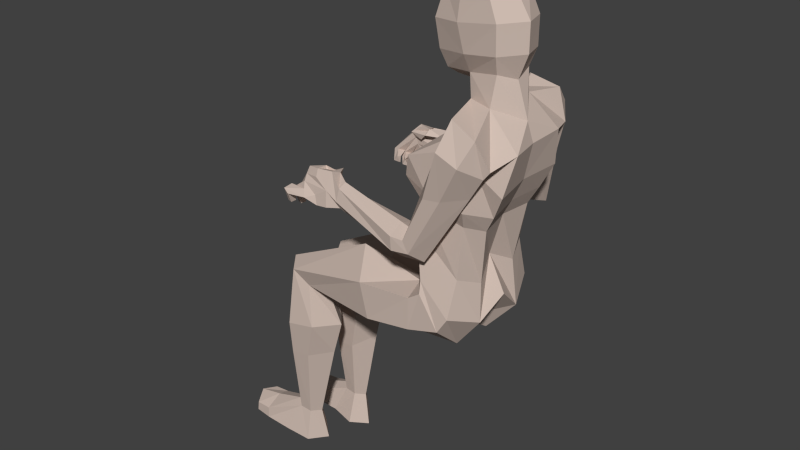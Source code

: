 # Source: woman_sitting.blend  (saved by Blender 2.69.0; exported with 4.5.12 LTS)
import bpy
from mathutils import Matrix  # noqa: F401  (used for matrix-valued properties, if any)

bpy.ops.wm.read_factory_settings(use_empty=True)
scene = bpy.context.scene
scene.name = 'Scene'

# ---- collections
col_collection_1 = bpy.data.collections.new('Collection 1'); scene.collection.children.link(col_collection_1)

# ---- materials (node trees are filled in below, after node groups)
mat_skin = bpy.data.materials.new('Skin')
mat_skin.alpha_threshold = 0.0
mat_skin.use_transparent_shadow = False
mat_skin.preview_render_type = 'SHADERBALL'
mat_skin.diffuse_color = (0.6139, 0.4978, 0.4351, 1.0)
mat_skin.specular_color = (1.0, 0.7298, 0.6283)
mat_skin.roughness = 0.5
mat_skin.specular_intensity = 0.125
mat_skin.line_color = (0.0, 0.0, 0.0, 1.0)

# ---- material node trees

# ---- world
world_world = bpy.data.worlds.new('World'); scene.world = world_world
world_world.color = (0.05088, 0.05088, 0.05088)
world_world.use_sun_shadow = False
world_world.sun_shadow_jitter_overblur = 0.0
world_world.cycles.sampling_method = 'MANUAL'
world_world.cycles.sample_map_resolution = 256

# ---- meshes
me_woman_sitting = bpy.data.meshes.new('Woman Sitting')
me_woman_sitting.from_pydata([(-0.1964, 0.2037, 0.9141), (-0.206, 0.235, 0.9045), (-0.2423, 0.2268, 0.9091), (-0.2354, 0.2007, 0.9042), (-0.2381, 0.2083, 0.8605), (-0.2384, 0.204, 0.8824), (-0.2693, 0.1953, 0.8341), (-0.2608, 0.2131, 0.8262), (-0.245, 0.2344, 0.8654), (-0.2761, 0.2175, 0.8231), (-0.2453, 0.2301, 0.8873), (-0.2846, 0.1997, 0.831), (-0.2565, 0.1682, 0.8108), (-0.2498, 0.1705, 0.8253), (-0.2452, 0.1801, 0.8039), (-0.2582, 0.1788, 0.8295), (-0.238, 0.2399, 0.8431), (-0.2657, 0.2398, 0.8189), (-0.2751, 0.2223, 0.8266), (-0.2314, 0.2151, 0.8385), (-0.2598, 0.2179, 0.8297), (-0.2519, 0.2359, 0.8217), (-0.2463, 0.1918, 0.806), (-0.2369, 0.1939, 0.8185), (-0.2298, 0.2024, 0.8127), (-0.2349, 0.2037, 0.7994), (-0.2855, 0.1995, 0.8342), (-0.2941, 0.1817, 0.8421), (-0.2702, 0.1952, 0.8373), (-0.2787, 0.1773, 0.8452), (-0.2646, 0.1566, 0.8344), (-0.2605, 0.1657, 0.8333), (-0.2741, 0.1545, 0.8219), (-0.2628, 0.1664, 0.8151), (-0.1581, 0.2134, 0.8941), (-0.1649, 0.249, 0.9018), (-0.2049, 0.2128, 0.9102), (-0.2005, 0.191, 0.8989), (-0.2174, 0.1961, 0.8814), (-0.2213, 0.2155, 0.8914), (-0.2494, 0.2019, 0.8836), (-0.2451, 0.2183, 0.8894), (-0.2395, 0.2184, 0.9095), (-0.2479, 0.194, 0.8964), (-0.1334, 0.2635, 0.8733), (-0.131, 0.2403, 0.8806), (-0.1352, 0.2772, 0.8433), (-0.1742, 0.2592, 0.8592), (-0.1346, 0.2685, 0.8206), (-0.1764, 0.2604, 0.8166), (-0.1314, 0.2313, 0.8573), (-0.1651, 0.2212, 0.851), (-0.1685, 0.2311, 0.8102), (-0.1313, 0.247, 0.8286), (-0.2332, 0.2227, 0.8184), (-0.2426, 0.2206, 0.806), (-0.2312, 0.2325, 0.7994), (-0.2261, 0.2311, 0.8126), (-0.2571, 0.2663, 0.8233), (-0.2433, 0.2624, 0.8261), (-0.2666, 0.2488, 0.831), (-0.2512, 0.2444, 0.8341), (-0.223, 0.2229, 0.8144), (-0.2292, 0.2464, 0.8188), (-0.1993, 0.2219, 0.8115), (-0.2064, 0.2516, 0.8165), (-0.2098, 0.2494, 0.8415), (-0.2079, 0.2427, 0.8851), (-0.201, 0.2166, 0.8802), (-0.2032, 0.2246, 0.8369), (0.241, 0.1384, 1.067), (0.2153, 0.1465, 1.141), (0.1941, 0.05457, 1.15), (0.2628, 0.07545, 1.075), (0.1437, 0.1349, 1.161), (0.1271, 0.0503, 1.15), (0.1146, 0.139, 1.097), (0.1006, 0.08873, 1.077), (-0.009972, 0.09523, 0.707), (0.06293, 0.1683, 0.7029), (0.06395, 0.1726, 0.6715), (0.006571, 0.09365, 0.6561), (0.1421, 0.1616, 0.6314), (0.1761, 0.07799, 0.5926), (0.0943, 0.07259, 0.5005), (0.1115, 0.1633, 0.5774), (0.1876, 0.005899, 0.6602), (0.03789, 0.01136, 0.5308), (-0.03788, 0.02313, 0.7011), (-0.01315, 0.01941, 0.5611), (-0.3491, 0.06397, 0.09527), (-0.3813, 0.06562, 0.09884), (-0.4196, 0.05481, 0.01353), (-0.3508, 0.04057, 0.006639), (-0.3793, 0.1125, 0.09541), (-0.3471, 0.1109, 0.09184), (-0.3471, 0.1257, 0.0004313), (-0.4162, 0.1323, 0.007884), (-0.3258, 0.0863, 0.09109), (-0.3093, 0.07904, -0.0007087), (-0.5344, 0.05227, 0.05408), (-0.5568, 0.08721, 0.05633), (-0.5601, 0.08556, 0.02748), (-0.5375, 0.05045, 0.02728), (-0.5309, 0.1336, 0.04815), (-0.5339, 0.1338, 0.02121), (0.06537, -0.006246, 1.065), (0.1119, -7.746e-05, 1.115), (0.2388, -0.01287, 1.114), (0.2516, -0.00662, 1.064), (0.123, 0.05469, 1.2), (0.2029, 0.03605, 1.215), (0.09726, 0.01105, 1.166), (0.2103, -0.01309, 1.2), (-0.01476, 0.1011, 1.01), (-0.01064, -0.003904, 0.9997), (0.2259, 0.003893, 0.968), (0.2405, 0.1074, 0.9745), (0.1067, 0.131, 1.048), (0.1856, 0.1311, 1.02), (-0.004523, 0.009399, 0.8554), (-0.01288, 0.08801, 0.8604), (0.01916, 0.1297, 0.8362), (0.1372, 0.1372, 0.74), (0.161, 0.07566, 0.7146), (0.1373, 0.01227, 0.7488), (0.02414, 0.02628, 1.163), (0.05489, 0.07139, 1.195), (0.2152, 0.04798, 1.259), (0.2368, -0.01868, 1.262), (0.2145, 0.04948, 1.329), (0.2368, -0.01888, 1.332), (0.04402, 0.09817, 1.306), (-0.0002745, 0.03099, 1.302), (0.02172, 0.02608, 1.398), (0.05144, 0.07886, 1.375), (0.1787, 0.05207, 1.396), (0.1735, -0.005841, 1.414), (-0.4185, 0.08434, 0.01139), (0.1125, 0.208, 0.8076), (0.06856, 0.213, 0.7961), (0.08211, 0.2618, 0.7795), (0.1345, 0.252, 0.7949), (0.07369, 0.2943, 0.8225), (0.1148, 0.2822, 0.8301), (0.06535, 0.2851, 0.8533), (0.09417, 0.2764, 0.8548), (0.05587, 0.2386, 0.8577), (0.07216, 0.2394, 0.8538), (0.06111, 0.2035, 0.827), (0.088, 0.2031, 0.8302), (0.1107, 0.1507, 0.9474), (0.08373, 0.2049, 0.9343), (0.1237, 0.2296, 0.9764), (0.1683, 0.2197, 0.9906), (0.2079, 0.1675, 0.988), (0.1591, 0.1308, 0.9617), (0.05922, -0.1105, 0.8005), (0.04059, -0.1104, 0.8295), (0.09052, -0.1031, 0.9488), (0.1433, -0.09503, 0.9579), (0.1883, -0.144, 0.961), (0.0711, -0.1501, 0.7697), (0.05385, -0.1878, 0.7991), (0.1409, -0.1889, 0.9559), (0.03761, -0.188, 0.829), (0.09348, -0.1881, 0.949), (0.02533, -0.1505, 0.8456), (0.05452, -0.1472, 0.9284), (0.01132, -0.1065, 0.8316), (0.01324, -0.1061, 0.7959), (-0.1838, -0.1297, 0.8367), (-0.1826, -0.1187, 0.8675), (0.003901, -0.1488, 0.8501), (-0.1828, -0.1317, 0.8877), (0.00486, -0.192, 0.8307), (-0.1853, -0.1525, 0.8766), (0.007375, -0.1916, 0.7949), (-0.1873, -0.1614, 0.845), (0.01451, -0.1479, 0.7623), (-0.1866, -0.1497, 0.8245), (-0.388, -0.0147, 0.02125), (-0.3459, -0.05177, 0.01202), (-0.4542, -0.06059, 0.02657), (-0.4562, -0.03116, 0.02933), (-0.3822, -0.0996, 0.01319), (-0.4507, -0.1084, 0.02202), (0.155, -0.06085, 1.395), (0.1889, -0.0725, 1.329), (0.01324, -0.04836, 1.306), (0.02772, -0.03406, 1.375), (0.1902, -0.07102, 1.259), (0.1835, -0.05501, 1.215), (0.1031, -0.03963, 1.2), (0.03411, -0.02757, 1.194), (0.1602, -0.04949, 0.7032), (0.1683, -0.05992, 0.6039), (0.1355, -0.1107, 0.7282), (0.1271, -0.1347, 0.6286), (0.01857, -0.1112, 0.8264), (0.04677, -0.1329, 0.705), (-0.01364, -0.07048, 0.8542), (-0.02025, -0.05163, 0.7088), (0.1912, -0.1228, 1.013), (0.244, -0.1035, 0.9629), (0.2668, -0.08642, 1.064), (0.2391, -0.1451, 1.038), (0.1149, -0.1265, 1.048), (0.1204, -0.1484, 1.085), (0.1023, -0.1008, 1.069), (-0.0113, -0.1094, 0.9981), (0.1823, -0.07402, 1.145), (0.117, -0.05248, 1.147), (-0.5914, -0.06854, 0.07441), (-0.5954, -0.06642, 0.04568), (-0.5679, -0.1137, 0.03785), (-0.5643, -0.114, 0.06472), (-0.5701, -0.0329, 0.0724), (-0.5738, -0.03064, 0.04572), (-0.3596, -0.0613, 0.1038), (-0.3833, -0.03977, 0.1092), (-0.3801, -0.08655, 0.1048), (-0.412, -0.08924, 0.1094), (-0.4154, -0.04247, 0.1138), (0.05014, -0.1414, 0.6733), (0.1019, -0.1394, 0.5879), (-0.003804, -0.05698, 0.6583), (0.09711, -0.05192, 0.5126), (0.147, -0.1596, 1.14), (0.2156, -0.1702, 1.11), (-0.4926, 0.08188, 0.02002), (-0.4895, 0.136, 0.01599), (-0.4883, 0.1362, 0.04997), (-0.4933, 0.0469, 0.02248), (-0.492, 0.05034, 0.05622), (-0.4924, 0.08502, 0.06812), (-0.4034, 0.09026, 0.09969), (-0.5278, -0.02973, 0.07366), (-0.5269, -0.06464, 0.08485), (-0.4368, -0.0678, 0.1148), (-0.5216, -0.1153, 0.06557), (-0.5299, -0.02566, 0.04003), (-0.5282, -0.06055, 0.03684), (-0.5236, -0.1145, 0.03163), (-0.3812, 0.03049, 0.3758), (-0.3835, 0.04095, 0.2718), (-0.3311, 0.0383, 0.2797), (-0.3038, 0.0266, 0.3931), (-0.4132, 0.09028, 0.3859), (-0.4088, 0.09056, 0.2886), (-0.3781, 0.1525, 0.3999), (-0.3793, 0.1408, 0.2998), (-0.3013, 0.149, 0.4169), (-0.3269, 0.1381, 0.3077), (-0.2559, 0.08235, 0.4108), (-0.2804, 0.08409, 0.312), (-0.2759, -0.0609, 0.4199), (-0.3045, -0.06163, 0.3223), (-0.3579, -0.01685, 0.293), (-0.3261, -0.006341, 0.4054), (-0.3189, -0.129, 0.4266), (-0.3495, -0.117, 0.3189), (-0.3963, -0.1346, 0.4129), (-0.4021, -0.1211, 0.3132), (-0.4338, -0.07323, 0.4016), (-0.4335, -0.07163, 0.3042), (-0.404, -0.01231, 0.3913), (-0.4105, -0.02097, 0.2873), (0.02756, 0.1702, 0.562), (0.03487, 0.1764, 0.6501), (-0.09253, 0.1751, 0.5454), (-0.1103, 0.1818, 0.6459), (-0.01237, 0.07661, 0.4958), (-0.1134, 0.07957, 0.4957), (0.001385, 0.09634, 0.6517), (-0.1637, 0.09103, 0.6918), (-0.01432, 0.02416, 0.6028), (-0.1674, 0.01493, 0.6255), (-0.02158, 0.01179, 0.5791), (-0.1506, 0.01115, 0.5682), (-0.03672, 0.01454, 0.585), (-0.02301, 0.004549, 0.6168), (-0.1662, 0.01068, 0.5775), (-0.1815, 0.005361, 0.6351), (-0.02796, -0.04918, 0.5005), (-0.1288, -0.05525, 0.5029), (-0.009177, -0.06218, 0.6543), (-0.1762, -0.07174, 0.7012), (0.01932, -0.1448, 0.6528), (-0.1189, -0.16, 0.651), (0.01643, -0.1426, 0.564), (-0.1038, -0.151, 0.5503), (0.1431, 0.1195, 0.8791), (0.03823, 0.1213, 0.9089), (-0.002, 0.07739, 0.9148), (0.005214, 0.001215, 0.912), (0.1847, 0.08968, 0.8658), (0.1737, 0.00659, 0.8649), (0.1874, -0.07568, 0.8566), (0.1468, -0.1082, 0.8665), (0.0005044, -0.07499, 0.9063), (0.04214, -0.1166, 0.8957), (0.1233, 0.1281, 1.046), (0.1202, 0.1691, 1.085), (0.1434, 0.1953, 1.11), (0.2021, 0.1948, 1.093), (0.2303, 0.1483, 1.047), (0.1822, 0.1161, 1.028), (0.1264, -0.1208, 1.045), (0.1847, -0.1106, 1.022), (0.2238, -0.1473, 1.018), (0.1925, -0.1998, 1.051), (0.1364, -0.2008, 1.074), (0.1219, -0.1716, 1.07), (0.003768, 0.03035, 1.233), (0.04828, 0.08844, 1.237), (0.02114, -0.04077, 1.236), (0.1025, -0.06441, 1.246), (0.1323, 0.0773, 1.246), (0.08852, -0.07104, 1.314), (0.122, 0.0886, 1.315), (0.08679, -0.05519, 1.391), (0.114, 0.07435, 1.391), (0.09899, 0.009788, 1.42), (-0.3433, -0.152, 0.8445), (-0.2947, -0.159, 0.8472), (-0.2895, -0.1378, 0.8352), (-0.3264, -0.1564, 0.8337), (-0.3489, -0.145, 0.8288), (-0.3338, -0.149, 0.8191), (-0.2666, -0.1081, 0.8995), (-0.2639, -0.1208, 0.876), (-0.2986, -0.1194, 0.8676), (-0.2977, -0.1101, 0.886), (-0.2788, -0.1473, 0.8166), (-0.2595, -0.1323, 0.8336), (-0.2539, -0.1305, 0.8084), (-0.2229, -0.1234, 0.8136), (-0.2236, -0.1136, 0.8529), (-0.2203, -0.1085, 0.8938), (-0.2983, -0.1271, 0.8519), (-0.2662, -0.138, 0.9015), (-0.3019, -0.1287, 0.8953), (-0.3036, -0.1384, 0.8783), (-0.264, -0.1473, 0.8828), (-0.2247, -0.1558, 0.8615), (-0.2228, -0.1347, 0.9045), (-0.3023, -0.1485, 0.862), (-0.2221, -0.1606, 0.8191), (-0.2596, -0.1575, 0.8401), (-0.2532, -0.1605, 0.8158), (-0.2847, -0.1703, 0.8305), (-0.3507, -0.1715, 0.8371), (-0.3356, -0.1754, 0.8274), (-0.3365, -0.1473, 0.7994), (-0.349, -0.1379, 0.8013), (-0.3433, -0.157, 0.7953), (-0.3569, -0.1525, 0.795), (-0.2704, -0.07684, 0.8448), (-0.2592, -0.07208, 0.8557), (-0.247, -0.08442, 0.8384), (-0.2607, -0.09071, 0.8389), (-0.2339, -0.08977, 0.8723), (-0.2423, -0.07355, 0.8872), (-0.2559, -0.09053, 0.8652), (-0.2633, -0.0761, 0.8784), (-0.3044, -0.07969, 0.8006), (-0.3151, -0.09141, 0.8012), (-0.3251, -0.08476, 0.7963), (-0.3169, -0.07029, 0.8025), (-0.324, -0.08204, 0.849), (-0.3325, -0.1013, 0.8422), (-0.3156, -0.1056, 0.8314), (-0.3071, -0.08643, 0.8382), (-0.3266, -0.122, 0.7893), (-0.3334, -0.1316, 0.7852), (-0.347, -0.1272, 0.7849), (-0.3391, -0.1126, 0.7912), (-0.3415, -0.1255, 0.8362), (-0.3246, -0.1299, 0.8254), (-0.3185, -0.09894, 0.7911), (-0.3413, -0.112, 0.8027), (-0.3364, -0.1033, 0.7841), (-0.3282, -0.08884, 0.7903), (-0.3263, -0.1254, 0.8209), (-0.3178, -0.1062, 0.8277), (-0.3431, -0.1211, 0.8317), (-0.3346, -0.1018, 0.8385), (0.1553, 0.1374, 0.927), (0.05451, 0.1335, 0.9475), (-0.02719, 0.0975, 0.9531), (-0.02059, -0.001445, 0.9524), (0.21, 0.09685, 0.9113), (0.1972, 0.004608, 0.9077), (0.213, -0.087, 0.9011), (0.1597, -0.1308, 0.9122), (-0.02394, -0.1, 0.9422), (0.05889, -0.1325, 0.9328), (-0.4223, -0.07368, 0.5846), (-0.3883, -0.1176, 0.5719), (-0.3385, -0.1123, 0.5396), (-0.395, -0.02147, 0.5685), (-0.3239, -0.0636, 0.5248), (-0.3442, -0.01615, 0.5432), (-0.4094, 0.08765, 0.5644), (-0.3795, 0.03648, 0.5558), (-0.3764, 0.1328, 0.5556), (-0.3294, 0.03317, 0.5294), (-0.3265, 0.1295, 0.5275), (-0.313, 0.0815, 0.5098)], [], [(0, 1, 2), (2, 3, 0), (4, 5, 6), (6, 7, 4), (8, 4, 7), (7, 9, 8), (10, 8, 9), (9, 11, 10), (5, 10, 11), (11, 6, 5), (6, 11, 12), (12, 13, 6), (11, 9, 14), (14, 12, 11), (9, 7, 15), (15, 14, 9), (7, 6, 13), (13, 15, 7), (13, 12, 14), (14, 15, 13), (8, 16, 17), (17, 18, 8), (19, 4, 20), (20, 21, 19), (4, 8, 18), (18, 20, 4), (20, 18, 22), (22, 23, 20), (21, 20, 23), (23, 24, 21), (18, 17, 25), (25, 22, 18), (17, 21, 24), (24, 25, 17), (23, 22, 25), (25, 24, 23), (2, 10, 26), (26, 27, 2), (10, 5, 28), (28, 26, 10), (3, 2, 27), (27, 29, 3), (5, 3, 29), (29, 28, 5), (28, 29, 30), (30, 31, 28), (29, 27, 32), (32, 30, 29), (26, 28, 31), (31, 33, 26), (27, 26, 33), (33, 32, 27), (30, 32, 33), (33, 31, 30), (34, 35, 36), (36, 37, 34), (0, 34, 37), (37, 38, 0), (35, 1, 39), (39, 36, 35), (1, 0, 38), (38, 39, 1), (39, 38, 40), (40, 41, 39), (36, 39, 41), (41, 42, 36), (38, 37, 43), (43, 40, 38), (37, 36, 42), (42, 43, 37), (41, 40, 43), (43, 42, 41), (44, 35, 34), (34, 45, 44), (46, 47, 35), (35, 44, 46), (48, 49, 47), (47, 46, 48), (50, 51, 52), (52, 53, 50), (45, 34, 51), (51, 50, 45), (54, 55, 56), (56, 57, 54), (58, 59, 57), (57, 56, 58), (60, 58, 56), (56, 55, 60), (59, 61, 54), (54, 57, 59), (61, 60, 55), (55, 54, 61), (62, 19, 61), (61, 59, 62), (16, 63, 58), (58, 60, 16), (63, 62, 59), (59, 58, 63), (48, 53, 52), (52, 49, 48), (49, 52, 64), (64, 65, 49), (63, 65, 64), (64, 62, 63), (8, 47, 66), (66, 16, 8), (63, 16, 66), (66, 65, 63), (49, 65, 66), (66, 47, 49), (10, 67, 47), (47, 8, 10), (1, 35, 47), (47, 67, 1), (1, 67, 10), (10, 2, 1), (5, 4, 51), (51, 68, 5), (4, 19, 69), (69, 51, 4), (0, 68, 51), (51, 34, 0), (52, 51, 69), (69, 64, 52), (62, 64, 69), (69, 19, 62), (0, 3, 5), (5, 68, 0), (17, 16, 19), (19, 21, 17), (60, 61, 19), (19, 16, 60), (70, 71, 72), (72, 73, 70), (71, 74, 75), (75, 72, 71), (74, 76, 77), (77, 75, 74), (78, 79, 80), (80, 81, 78), (82, 83, 84), (84, 85, 82), (83, 86, 87), (87, 84, 83), (88, 78, 81), (81, 89, 88), (79, 82, 85), (85, 80, 79), (90, 91, 92), (92, 93, 90), (94, 95, 96), (96, 97, 94), (95, 98, 99), (99, 96, 95), (98, 90, 93), (93, 99, 98), (100, 101, 102), (102, 103, 100), (101, 104, 105), (105, 102, 101), (75, 77, 106), (106, 107, 75), (73, 72, 108), (108, 109, 73), (72, 75, 110), (110, 111, 72), (112, 110, 75), (75, 107, 112), (108, 72, 111), (111, 113, 108), (106, 77, 114), (114, 115, 106), (73, 109, 116), (116, 117, 73), (118, 114, 77), (77, 76, 118), (119, 70, 73), (73, 117, 119), (120, 121, 78), (78, 88, 120), (122, 79, 78), (78, 121, 122), (123, 82, 79), (79, 122, 123), (123, 124, 83), (83, 82, 123), (125, 86, 83), (83, 124, 125), (110, 112, 126), (126, 127, 110), (113, 111, 128), (128, 129, 113), (129, 128, 130), (130, 131, 129), (132, 133, 134), (134, 135, 132), (131, 130, 136), (136, 137, 131), (138, 97, 96), (96, 99, 138), (93, 92, 138), (138, 99, 93), (139, 140, 141), (141, 142, 139), (48, 141, 140), (140, 53, 48), (142, 141, 143), (143, 144, 142), (141, 48, 46), (46, 143, 141), (144, 143, 145), (145, 146, 144), (143, 46, 44), (44, 145, 143), (146, 145, 147), (147, 148, 146), (145, 44, 45), (45, 147, 145), (148, 147, 149), (149, 150, 148), (147, 45, 50), (50, 149, 147), (150, 149, 140), (140, 139, 150), (149, 50, 53), (53, 140, 149), (150, 151, 152), (152, 148, 150), (148, 152, 153), (153, 146, 148), (146, 153, 154), (154, 144, 146), (144, 154, 155), (155, 142, 144), (156, 139, 142), (142, 155, 156), (139, 156, 151), (151, 150, 139), (157, 158, 159), (159, 160, 157), (160, 161, 162), (162, 157, 160), (163, 162, 161), (161, 164, 163), (165, 163, 164), (164, 166, 165), (167, 165, 166), (166, 168, 167), (158, 167, 168), (168, 159, 158), (169, 170, 171), (171, 172, 169), (158, 157, 170), (170, 169, 158), (173, 169, 172), (172, 174, 173), (167, 158, 169), (169, 173, 167), (175, 173, 174), (174, 176, 175), (165, 167, 173), (173, 175, 165), (177, 175, 176), (176, 178, 177), (163, 165, 175), (175, 177, 163), (179, 177, 178), (178, 180, 179), (162, 163, 177), (177, 179, 162), (170, 179, 180), (180, 171, 170), (157, 162, 179), (179, 170, 157), (181, 182, 183), (183, 184, 181), (183, 182, 185), (185, 186, 183), (131, 137, 187), (187, 188, 131), (189, 190, 134), (134, 133, 189), (129, 131, 188), (188, 191, 129), (113, 129, 191), (191, 192, 113), (126, 112, 193), (193, 194, 126), (125, 195, 196), (196, 86, 125), (197, 198, 196), (196, 195, 197), (197, 199, 200), (200, 198, 197), (199, 201, 202), (202, 200, 199), (120, 88, 202), (202, 201, 120), (203, 204, 205), (205, 206, 203), (207, 208, 209), (209, 210, 207), (205, 204, 116), (116, 109, 205), (106, 115, 210), (210, 209, 106), (108, 113, 192), (192, 211, 108), (112, 107, 212), (212, 193, 112), (211, 192, 193), (193, 212, 211), (205, 109, 108), (108, 211, 205), (212, 107, 106), (106, 209, 212), (213, 214, 215), (215, 216, 213), (217, 218, 214), (214, 213, 217), (219, 182, 181), (181, 220, 219), (221, 185, 182), (182, 219, 221), (222, 186, 185), (185, 221, 222), (220, 181, 184), (184, 223, 220), (200, 224, 225), (225, 198, 200), (88, 89, 226), (226, 202, 88), (196, 227, 87), (87, 86, 196), (198, 225, 227), (227, 196, 198), (202, 226, 224), (224, 200, 202), (228, 212, 209), (209, 208, 228), (229, 211, 212), (212, 228, 229), (206, 205, 211), (211, 229, 206), (138, 230, 231), (231, 97, 138), (230, 102, 105), (105, 231, 230), (97, 231, 232), (232, 94, 97), (231, 105, 104), (104, 232, 231), (92, 233, 230), (230, 138, 92), (233, 103, 102), (102, 230, 233), (91, 234, 233), (233, 92, 91), (234, 100, 103), (103, 233, 234), (94, 232, 235), (235, 236, 94), (232, 104, 101), (101, 235, 232), (236, 235, 234), (234, 91, 236), (235, 101, 100), (100, 234, 235), (223, 237, 238), (238, 239, 223), (237, 217, 213), (213, 238, 237), (239, 238, 240), (240, 222, 239), (238, 213, 216), (216, 240, 238), (184, 241, 237), (237, 223, 184), (241, 218, 217), (217, 237, 241), (183, 242, 241), (241, 184, 183), (242, 214, 218), (218, 241, 242), (222, 240, 243), (243, 186, 222), (240, 216, 215), (215, 243, 240), (186, 243, 242), (242, 183, 186), (243, 215, 214), (214, 242, 243), (244, 245, 246), (246, 247, 244), (245, 91, 90), (90, 246, 245), (248, 249, 245), (245, 244, 248), (249, 236, 91), (91, 245, 249), (250, 251, 249), (249, 248, 250), (251, 94, 236), (236, 249, 251), (252, 253, 251), (251, 250, 252), (253, 95, 94), (94, 251, 253), (254, 255, 253), (253, 252, 254), (255, 98, 95), (95, 253, 255), (247, 246, 255), (255, 254, 247), (246, 90, 98), (98, 255, 246), (256, 257, 258), (258, 259, 256), (257, 219, 220), (220, 258, 257), (260, 261, 257), (257, 256, 260), (261, 221, 219), (219, 257, 261), (262, 263, 261), (261, 260, 262), (263, 222, 221), (221, 261, 263), (264, 265, 263), (263, 262, 264), (265, 239, 222), (222, 263, 265), (266, 267, 265), (265, 264, 266), (267, 223, 239), (239, 265, 267), (259, 258, 267), (267, 266, 259), (258, 220, 223), (223, 267, 258), (85, 268, 269), (269, 80, 85), (268, 270, 271), (271, 269, 268), (84, 272, 268), (268, 85, 84), (272, 273, 270), (270, 268, 272), (80, 269, 274), (274, 81, 80), (269, 271, 275), (275, 274, 269), (81, 274, 276), (276, 89, 81), (274, 275, 277), (277, 276, 274), (87, 278, 272), (272, 84, 87), (278, 279, 273), (273, 272, 278), (89, 276, 278), (278, 87, 89), (276, 277, 279), (279, 278, 276), (87, 280, 281), (281, 89, 87), (280, 282, 283), (283, 281, 280), (227, 284, 280), (280, 87, 227), (284, 285, 282), (282, 280, 284), (89, 281, 286), (286, 226, 89), (281, 283, 287), (287, 286, 281), (226, 286, 288), (288, 224, 226), (286, 287, 289), (289, 288, 286), (225, 290, 284), (284, 227, 225), (290, 291, 285), (285, 284, 290), (224, 288, 290), (290, 225, 224), (288, 289, 291), (291, 290, 288), (292, 123, 122), (122, 293, 292), (293, 122, 121), (121, 294, 293), (120, 295, 294), (294, 121, 120), (296, 124, 123), (123, 292, 296), (124, 296, 297), (297, 125, 124), (125, 297, 298), (298, 195, 125), (299, 197, 195), (195, 298, 299), (201, 300, 295), (295, 120, 201), (300, 201, 199), (199, 301, 300), (301, 199, 197), (197, 299, 301), (151, 302, 303), (303, 152, 151), (302, 118, 76), (76, 303, 302), (152, 303, 304), (304, 153, 152), (303, 76, 74), (74, 304, 303), (153, 304, 305), (305, 154, 153), (304, 74, 71), (71, 305, 304), (154, 305, 306), (306, 155, 154), (305, 71, 70), (70, 306, 305), (119, 307, 306), (306, 70, 119), (307, 156, 155), (155, 306, 307), (156, 307, 302), (302, 151, 156), (307, 119, 118), (118, 302, 307), (159, 308, 309), (309, 160, 159), (308, 207, 203), (203, 309, 308), (206, 310, 309), (309, 203, 206), (310, 161, 160), (160, 309, 310), (161, 310, 311), (311, 164, 161), (310, 206, 229), (229, 311, 310), (164, 311, 312), (312, 166, 164), (311, 229, 228), (228, 312, 311), (166, 312, 313), (313, 168, 166), (312, 228, 208), (208, 313, 312), (168, 313, 308), (308, 159, 168), (313, 208, 207), (207, 308, 313), (126, 314, 315), (315, 127, 126), (314, 133, 132), (132, 315, 314), (194, 316, 314), (314, 126, 194), (316, 189, 133), (133, 314, 316), (194, 193, 317), (317, 316, 194), (191, 317, 193), (193, 192, 191), (110, 127, 315), (315, 318, 110), (111, 110, 318), (318, 128, 111), (189, 316, 317), (317, 319, 189), (188, 319, 317), (317, 191, 188), (132, 320, 318), (318, 315, 132), (128, 318, 320), (320, 130, 128), (190, 189, 319), (319, 321, 190), (187, 321, 319), (319, 188, 187), (130, 320, 322), (322, 136, 130), (132, 135, 322), (322, 320, 132), (134, 190, 321), (321, 323, 134), (135, 134, 323), (323, 322, 135), (136, 322, 323), (323, 137, 136), (137, 323, 321), (321, 187, 137), (324, 325, 326), (326, 327, 324), (328, 329, 326), (326, 325, 328), (330, 331, 332), (332, 333, 330), (334, 326, 335), (335, 336, 334), (337, 336, 335), (335, 338, 337), (330, 339, 338), (338, 331, 330), (340, 338, 335), (335, 326, 340), (332, 331, 338), (338, 340, 332), (341, 342, 343), (343, 344, 341), (341, 344, 345), (345, 346, 341), (343, 347, 345), (345, 344, 343), (348, 345, 349), (349, 350, 348), (351, 350, 349), (349, 325, 351), (347, 325, 349), (349, 345, 347), (351, 334, 336), (336, 350, 351), (348, 350, 336), (336, 337, 348), (180, 348, 337), (337, 171, 180), (351, 352, 353), (353, 334, 351), (325, 324, 352), (352, 351, 325), (334, 353, 327), (327, 326, 334), (327, 354, 355), (355, 324, 327), (353, 356, 354), (354, 327, 353), (324, 355, 357), (357, 352, 324), (352, 357, 356), (356, 353, 352), (354, 356, 357), (357, 355, 354), (174, 172, 338), (338, 339, 174), (172, 171, 337), (337, 338, 172), (180, 178, 345), (345, 348, 180), (178, 176, 346), (346, 345, 178), (176, 174, 339), (339, 346, 176), (358, 359, 360), (360, 361, 358), (362, 360, 359), (359, 363, 362), (364, 361, 360), (360, 362, 364), (363, 359, 358), (358, 365, 363), (365, 358, 361), (361, 364, 365), (341, 365, 364), (364, 330, 341), (346, 363, 365), (365, 341, 346), (330, 364, 362), (362, 339, 330), (339, 362, 363), (363, 346, 339), (366, 367, 368), (368, 369, 366), (370, 369, 368), (368, 371, 370), (371, 368, 367), (367, 372, 371), (373, 366, 369), (369, 370, 373), (372, 367, 366), (366, 373, 372), (332, 372, 373), (373, 333, 332), (333, 373, 370), (370, 342, 333), (343, 371, 372), (372, 332, 343), (342, 370, 371), (371, 343, 342), (374, 375, 376), (376, 377, 374), (328, 376, 375), (375, 329, 328), (378, 377, 376), (376, 328, 378), (329, 375, 374), (374, 379, 329), (379, 374, 377), (377, 378, 379), (340, 379, 378), (378, 347, 340), (326, 329, 379), (379, 340, 326), (347, 378, 328), (328, 325, 347), (380, 381, 382), (382, 383, 380), (384, 381, 380), (380, 385, 384), (386, 382, 381), (381, 384, 386), (387, 383, 382), (382, 386, 387), (385, 380, 383), (383, 387, 385), (332, 385, 387), (387, 343, 332), (343, 387, 386), (386, 347, 343), (347, 386, 384), (384, 340, 347), (340, 384, 385), (385, 332, 340), (330, 333, 342), (342, 341, 330), (119, 388, 389), (389, 118, 119), (388, 292, 293), (293, 389, 388), (118, 389, 390), (390, 114, 118), (389, 293, 294), (294, 390, 389), (295, 391, 390), (390, 294, 295), (391, 115, 114), (114, 390, 391), (117, 392, 388), (388, 119, 117), (392, 296, 292), (292, 388, 392), (296, 392, 393), (393, 297, 296), (392, 117, 116), (116, 393, 392), (297, 393, 394), (394, 298, 297), (393, 116, 204), (204, 394, 393), (203, 395, 394), (394, 204, 203), (395, 299, 298), (298, 394, 395), (300, 396, 391), (391, 295, 300), (396, 210, 115), (115, 391, 396), (210, 396, 397), (397, 207, 210), (396, 300, 301), (301, 397, 396), (207, 397, 395), (395, 203, 207), (397, 301, 299), (299, 395, 397), (287, 398, 399), (399, 289, 287), (289, 399, 400), (400, 291, 289), (283, 401, 398), (398, 287, 283), (262, 399, 398), (398, 264, 262), (260, 400, 399), (399, 262, 260), (256, 402, 400), (400, 260, 256), (259, 403, 402), (402, 256, 259), (259, 266, 401), (401, 403, 259), (264, 398, 401), (401, 266, 264), (285, 291, 400), (400, 402, 285), (282, 285, 402), (402, 403, 282), (282, 403, 401), (401, 283, 282), (404, 405, 277), (277, 275, 404), (406, 404, 275), (275, 271, 406), (405, 407, 279), (279, 277, 405), (405, 244, 247), (247, 407, 405), (404, 248, 244), (244, 405, 404), (406, 250, 248), (248, 404, 406), (408, 252, 250), (250, 406, 408), (408, 406, 271), (271, 270, 408), (409, 273, 279), (279, 407, 409), (409, 407, 247), (247, 254, 409), (409, 408, 270), (270, 273, 409), (409, 254, 252), (252, 408, 409)])
me_woman_sitting.materials.append(mat_skin)
me_woman_sitting.use_remesh_preserve_volume = False
me_woman_sitting.use_remesh_preserve_attributes = False
me_woman_sitting.use_mirror_vertex_groups = False
me_woman_sitting.update()

# ---- objects
ob_woman_sitting = bpy.data.objects.new('Woman Sitting', me_woman_sitting)

# ---- transforms, parenting, visibility, modifiers, constraints
ob_woman_sitting.location = (0.0, 0.0, 0.0)
ob_woman_sitting.lineart.crease_threshold = 0.0

# ---- collection membership
col_collection_1.objects.link(ob_woman_sitting)

# ---- scene / render settings (as saved in the file)
scene.frame_start = 1; scene.frame_end = 250; scene.frame_set(7)
scene.render.engine = 'BLENDER_EEVEE_NEXT'
scene.render.image_settings.color_mode = 'RGB'
scene.render.image_settings.compression = 90
scene.render.resolution_percentage = 50
scene.render.dither_intensity = 0.0
scene.render.bake_margin = 2
scene.render.bake_bias = 0.0
scene.cycles.use_denoising = False
scene.cycles.samples = 10
scene.cycles.sampling_pattern = 'TABULATED_SOBOL'
scene.cycles.light_sampling_threshold = 0.0
scene.cycles.use_adaptive_sampling = False
scene.cycles.use_light_tree = False
scene.cycles.blur_glossy = 0.0
scene.cycles.volume_bounces = 1
scene.cycles.pixel_filter_type = 'GAUSSIAN'
scene.cycles.sample_clamp_indirect = 0.0
scene.view_settings.view_transform = 'Standard'
bpy.context.view_layer.update()

# ---- added for rendering (the .blend has no active camera and no usable light): camera, sun
cam_auto = bpy.data.cameras.new('AutoCamera')
cam_auto.lens = 50.0
cam_auto.sensor_width = 36.0
cam_auto.clip_end = 1000.0
ob_auto_camera = bpy.data.objects.new('AutoCamera', cam_auto)
scene.collection.objects.link(ob_auto_camera)
ob_auto_camera.location = (1.44035, -1.87877, 1.99349)
ob_auto_camera.rotation_euler = (1.09748, -7.21219e-08, 0.694738)
scene.camera = ob_auto_camera
light_auto_sun = bpy.data.lights.new('AutoSun', 'SUN')
light_auto_sun.energy = 3.0
light_auto_sun.angle = 0.0523599
ob_auto_sun = bpy.data.objects.new('AutoSun', light_auto_sun)
scene.collection.objects.link(ob_auto_sun)
ob_auto_sun.rotation_euler = (0.872665, 0.174533, 0.523599)
bpy.context.view_layer.update()
